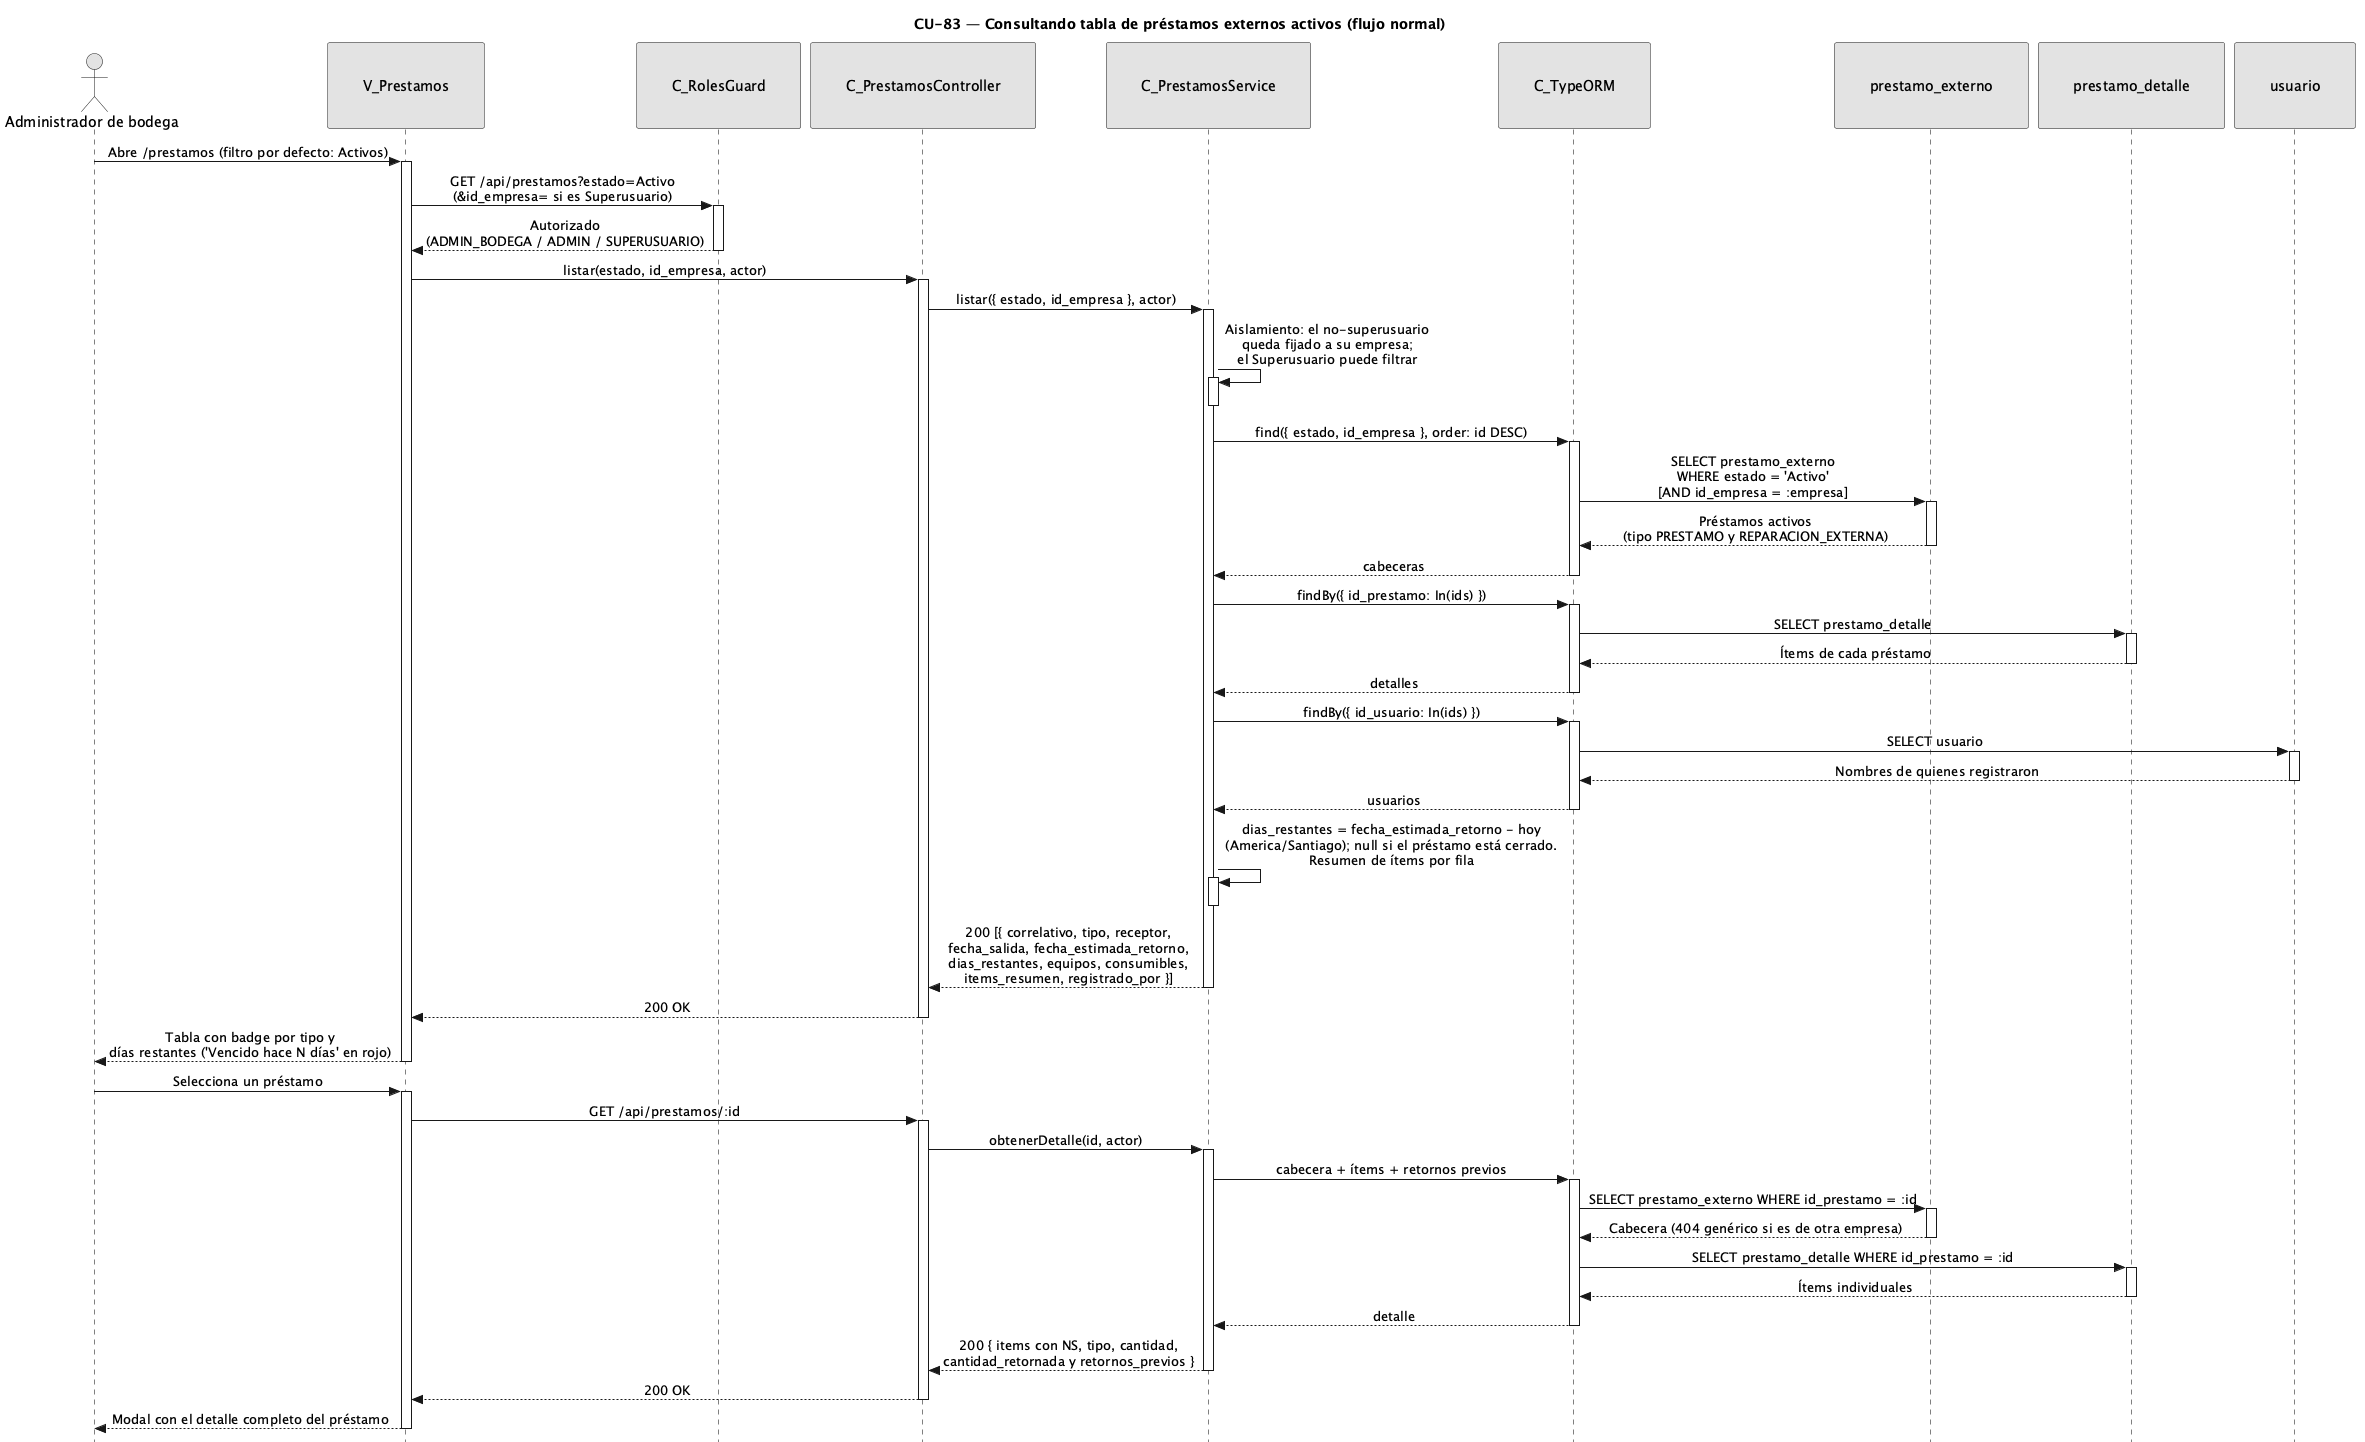

The diagram above was rendered by PlantUML. Its source (embedded in the PNG):
@startuml CU83-normal
title CU-83 — Consultando tabla de préstamos externos activos (flujo normal)

skinparam style strictuml
skinparam monochrome true
skinparam shadowing false
skinparam sequenceMessageAlign center
<style>
sequenceDiagram {
  participant {
    padding 35
  }
  actor {
    padding 15
  }
}
</style>
skinparam sequence {
  MessageAlign center
  LifeLineBorderColor black
}
hide footbox

actor "Administrador de bodega" as user
participant "V_Prestamos" as view
participant "C_RolesGuard" as guard
participant "C_PrestamosController" as ctrl
participant "C_PrestamosService" as svc
participant "C_TypeORM" as orm
participant "prestamo_externo" as pent
participant "prestamo_detalle" as dent
participant "usuario" as uent

user -> view : Abre /prestamos (filtro por defecto: Activos)
activate view

view -> guard : GET /api/prestamos?estado=Activo\n(&id_empresa= si es Superusuario)
activate guard
guard --> view : Autorizado\n(ADMIN_BODEGA / ADMIN / SUPERUSUARIO)
deactivate guard

view -> ctrl : listar(estado, id_empresa, actor)
activate ctrl
ctrl -> svc : listar({ estado, id_empresa }, actor)
activate svc

svc -> svc : Aislamiento: el no-superusuario\nqueda fijado a su empresa;\nel Superusuario puede filtrar
activate svc
deactivate svc

svc -> orm : find({ estado, id_empresa }, order: id DESC)
activate orm
orm -> pent : SELECT prestamo_externo\nWHERE estado = 'Activo'\n[AND id_empresa = :empresa]
activate pent
pent --> orm : Préstamos activos\n(tipo PRESTAMO y REPARACION_EXTERNA)
deactivate pent
orm --> svc : cabeceras
deactivate orm

svc -> orm : findBy({ id_prestamo: In(ids) })
activate orm
orm -> dent : SELECT prestamo_detalle
activate dent
dent --> orm : Ítems de cada préstamo
deactivate dent
orm --> svc : detalles
deactivate orm

svc -> orm : findBy({ id_usuario: In(ids) })
activate orm
orm -> uent : SELECT usuario
activate uent
uent --> orm : Nombres de quienes registraron
deactivate uent
orm --> svc : usuarios
deactivate orm

svc -> svc : dias_restantes = fecha_estimada_retorno - hoy\n(America/Santiago); null si el préstamo está cerrado.\nResumen de ítems por fila
activate svc
deactivate svc

svc --> ctrl : 200 [{ correlativo, tipo, receptor,\nfecha_salida, fecha_estimada_retorno,\ndias_restantes, equipos, consumibles,\nitems_resumen, registrado_por }]
deactivate svc
ctrl --> view : 200 OK
deactivate ctrl

view --> user : Tabla con badge por tipo y\ndías restantes ('Vencido hace N días' en rojo)
deactivate view

user -> view : Selecciona un préstamo
activate view
view -> ctrl : GET /api/prestamos/:id
activate ctrl
ctrl -> svc : obtenerDetalle(id, actor)
activate svc
svc -> orm : cabecera + ítems + retornos previos
activate orm
orm -> pent : SELECT prestamo_externo WHERE id_prestamo = :id
activate pent
pent --> orm : Cabecera (404 genérico si es de otra empresa)
deactivate pent
orm -> dent : SELECT prestamo_detalle WHERE id_prestamo = :id
activate dent
dent --> orm : Ítems individuales
deactivate dent
orm --> svc : detalle
deactivate orm
svc --> ctrl : 200 { items con NS, tipo, cantidad,\ncantidad_retornada y retornos_previos }
deactivate svc
ctrl --> view : 200 OK
deactivate ctrl
view --> user : Modal con el detalle completo del préstamo
deactivate view

@enduml